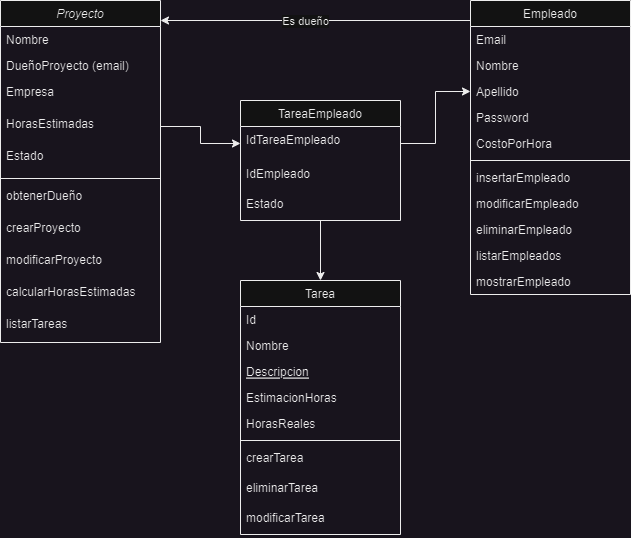

The diagram above was exported from draw.io. Its source (the exported page's mxGraphModel, read from the mxfile embedded in the PNG):
<mxGraphModel dx="1434" dy="756" grid="1" gridSize="10" guides="1" tooltips="1" connect="1" arrows="1" fold="1" page="1" pageScale="1" pageWidth="827" pageHeight="1169" math="0" shadow="0">
  <root>
    <mxCell id="WIyWlLk6GJQsqaUBKTNV-0" />
    <mxCell id="WIyWlLk6GJQsqaUBKTNV-1" parent="WIyWlLk6GJQsqaUBKTNV-0" />
    <mxCell id="zkfFHV4jXpPFQw0GAbJ--0" value="Proyecto" style="swimlane;fontStyle=2;align=center;verticalAlign=top;childLayout=stackLayout;horizontal=1;startSize=26;horizontalStack=0;resizeParent=1;resizeLast=0;collapsible=1;marginBottom=0;rounded=0;shadow=0;strokeWidth=1;" parent="WIyWlLk6GJQsqaUBKTNV-1" vertex="1">
      <mxGeometry x="110" y="120" width="160" height="342" as="geometry">
        <mxRectangle x="230" y="140" width="160" height="26" as="alternateBounds" />
      </mxGeometry>
    </mxCell>
    <mxCell id="zkfFHV4jXpPFQw0GAbJ--1" value="Nombre" style="text;align=left;verticalAlign=top;spacingLeft=4;spacingRight=4;overflow=hidden;rotatable=0;points=[[0,0.5],[1,0.5]];portConstraint=eastwest;" parent="zkfFHV4jXpPFQw0GAbJ--0" vertex="1">
      <mxGeometry y="26" width="160" height="26" as="geometry" />
    </mxCell>
    <mxCell id="zkfFHV4jXpPFQw0GAbJ--2" value="DueñoProyecto (email)" style="text;align=left;verticalAlign=top;spacingLeft=4;spacingRight=4;overflow=hidden;rotatable=0;points=[[0,0.5],[1,0.5]];portConstraint=eastwest;rounded=0;shadow=0;html=0;" parent="zkfFHV4jXpPFQw0GAbJ--0" vertex="1">
      <mxGeometry y="52" width="160" height="26" as="geometry" />
    </mxCell>
    <mxCell id="WO-AOdypydOdD0LEgdjE-7" value="Empresa" style="text;align=left;verticalAlign=top;spacingLeft=4;spacingRight=4;overflow=hidden;rotatable=0;points=[[0,0.5],[1,0.5]];portConstraint=eastwest;rounded=0;shadow=0;html=0;" vertex="1" parent="zkfFHV4jXpPFQw0GAbJ--0">
      <mxGeometry y="78" width="160" height="32" as="geometry" />
    </mxCell>
    <mxCell id="zkfFHV4jXpPFQw0GAbJ--3" value="HorasEstimadas" style="text;align=left;verticalAlign=top;spacingLeft=4;spacingRight=4;overflow=hidden;rotatable=0;points=[[0,0.5],[1,0.5]];portConstraint=eastwest;rounded=0;shadow=0;html=0;" parent="zkfFHV4jXpPFQw0GAbJ--0" vertex="1">
      <mxGeometry y="110" width="160" height="32" as="geometry" />
    </mxCell>
    <mxCell id="zkfFHV4jXpPFQw0GAbJ--5" value="Estado" style="text;align=left;verticalAlign=top;spacingLeft=4;spacingRight=4;overflow=hidden;rotatable=0;points=[[0,0.5],[1,0.5]];portConstraint=eastwest;" parent="zkfFHV4jXpPFQw0GAbJ--0" vertex="1">
      <mxGeometry y="142" width="160" height="32" as="geometry" />
    </mxCell>
    <mxCell id="zkfFHV4jXpPFQw0GAbJ--4" value="" style="line;html=1;strokeWidth=1;align=left;verticalAlign=middle;spacingTop=-1;spacingLeft=3;spacingRight=3;rotatable=0;labelPosition=right;points=[];portConstraint=eastwest;" parent="zkfFHV4jXpPFQw0GAbJ--0" vertex="1">
      <mxGeometry y="174" width="160" height="8" as="geometry" />
    </mxCell>
    <mxCell id="WO-AOdypydOdD0LEgdjE-8" value="obtenerDueño" style="text;align=left;verticalAlign=top;spacingLeft=4;spacingRight=4;overflow=hidden;rotatable=0;points=[[0,0.5],[1,0.5]];portConstraint=eastwest;" vertex="1" parent="zkfFHV4jXpPFQw0GAbJ--0">
      <mxGeometry y="182" width="160" height="32" as="geometry" />
    </mxCell>
    <mxCell id="WO-AOdypydOdD0LEgdjE-15" value="crearProyecto" style="text;align=left;verticalAlign=top;spacingLeft=4;spacingRight=4;overflow=hidden;rotatable=0;points=[[0,0.5],[1,0.5]];portConstraint=eastwest;" vertex="1" parent="zkfFHV4jXpPFQw0GAbJ--0">
      <mxGeometry y="214" width="160" height="32" as="geometry" />
    </mxCell>
    <mxCell id="WO-AOdypydOdD0LEgdjE-16" value="modificarProyecto" style="text;align=left;verticalAlign=top;spacingLeft=4;spacingRight=4;overflow=hidden;rotatable=0;points=[[0,0.5],[1,0.5]];portConstraint=eastwest;" vertex="1" parent="zkfFHV4jXpPFQw0GAbJ--0">
      <mxGeometry y="246" width="160" height="32" as="geometry" />
    </mxCell>
    <mxCell id="WO-AOdypydOdD0LEgdjE-17" value="calcularHorasEstimadas" style="text;align=left;verticalAlign=top;spacingLeft=4;spacingRight=4;overflow=hidden;rotatable=0;points=[[0,0.5],[1,0.5]];portConstraint=eastwest;rounded=0;shadow=0;html=0;" vertex="1" parent="zkfFHV4jXpPFQw0GAbJ--0">
      <mxGeometry y="278" width="160" height="32" as="geometry" />
    </mxCell>
    <mxCell id="WO-AOdypydOdD0LEgdjE-22" value="listarTareas" style="text;align=left;verticalAlign=top;spacingLeft=4;spacingRight=4;overflow=hidden;rotatable=0;points=[[0,0.5],[1,0.5]];portConstraint=eastwest;rounded=0;shadow=0;html=0;" vertex="1" parent="zkfFHV4jXpPFQw0GAbJ--0">
      <mxGeometry y="310" width="160" height="32" as="geometry" />
    </mxCell>
    <mxCell id="zkfFHV4jXpPFQw0GAbJ--6" value="Tarea" style="swimlane;fontStyle=0;align=center;verticalAlign=top;childLayout=stackLayout;horizontal=1;startSize=26;horizontalStack=0;resizeParent=1;resizeLast=0;collapsible=1;marginBottom=0;rounded=0;shadow=0;strokeWidth=1;" parent="WIyWlLk6GJQsqaUBKTNV-1" vertex="1">
      <mxGeometry x="350" y="400" width="160" height="254" as="geometry">
        <mxRectangle x="130" y="380" width="160" height="26" as="alternateBounds" />
      </mxGeometry>
    </mxCell>
    <mxCell id="zkfFHV4jXpPFQw0GAbJ--7" value="Id" style="text;align=left;verticalAlign=top;spacingLeft=4;spacingRight=4;overflow=hidden;rotatable=0;points=[[0,0.5],[1,0.5]];portConstraint=eastwest;" parent="zkfFHV4jXpPFQw0GAbJ--6" vertex="1">
      <mxGeometry y="26" width="160" height="26" as="geometry" />
    </mxCell>
    <mxCell id="zkfFHV4jXpPFQw0GAbJ--8" value="Nombre" style="text;align=left;verticalAlign=top;spacingLeft=4;spacingRight=4;overflow=hidden;rotatable=0;points=[[0,0.5],[1,0.5]];portConstraint=eastwest;rounded=0;shadow=0;html=0;" parent="zkfFHV4jXpPFQw0GAbJ--6" vertex="1">
      <mxGeometry y="52" width="160" height="26" as="geometry" />
    </mxCell>
    <mxCell id="zkfFHV4jXpPFQw0GAbJ--10" value="Descripcion" style="text;align=left;verticalAlign=top;spacingLeft=4;spacingRight=4;overflow=hidden;rotatable=0;points=[[0,0.5],[1,0.5]];portConstraint=eastwest;fontStyle=4" parent="zkfFHV4jXpPFQw0GAbJ--6" vertex="1">
      <mxGeometry y="78" width="160" height="26" as="geometry" />
    </mxCell>
    <mxCell id="zkfFHV4jXpPFQw0GAbJ--11" value="EstimacionHoras" style="text;align=left;verticalAlign=top;spacingLeft=4;spacingRight=4;overflow=hidden;rotatable=0;points=[[0,0.5],[1,0.5]];portConstraint=eastwest;" parent="zkfFHV4jXpPFQw0GAbJ--6" vertex="1">
      <mxGeometry y="104" width="160" height="26" as="geometry" />
    </mxCell>
    <mxCell id="WO-AOdypydOdD0LEgdjE-12" value="HorasReales" style="text;align=left;verticalAlign=top;spacingLeft=4;spacingRight=4;overflow=hidden;rotatable=0;points=[[0,0.5],[1,0.5]];portConstraint=eastwest;" vertex="1" parent="zkfFHV4jXpPFQw0GAbJ--6">
      <mxGeometry y="130" width="160" height="26" as="geometry" />
    </mxCell>
    <mxCell id="zkfFHV4jXpPFQw0GAbJ--9" value="" style="line;html=1;strokeWidth=1;align=left;verticalAlign=middle;spacingTop=-1;spacingLeft=3;spacingRight=3;rotatable=0;labelPosition=right;points=[];portConstraint=eastwest;" parent="zkfFHV4jXpPFQw0GAbJ--6" vertex="1">
      <mxGeometry y="156" width="160" height="8" as="geometry" />
    </mxCell>
    <mxCell id="WO-AOdypydOdD0LEgdjE-11" value="crearTarea" style="text;align=left;verticalAlign=top;spacingLeft=4;spacingRight=4;overflow=hidden;rotatable=0;points=[[0,0.5],[1,0.5]];portConstraint=eastwest;rounded=0;shadow=0;html=0;" vertex="1" parent="zkfFHV4jXpPFQw0GAbJ--6">
      <mxGeometry y="164" width="160" height="30" as="geometry" />
    </mxCell>
    <mxCell id="WO-AOdypydOdD0LEgdjE-13" value="eliminarTarea" style="text;align=left;verticalAlign=top;spacingLeft=4;spacingRight=4;overflow=hidden;rotatable=0;points=[[0,0.5],[1,0.5]];portConstraint=eastwest;rounded=0;shadow=0;html=0;" vertex="1" parent="zkfFHV4jXpPFQw0GAbJ--6">
      <mxGeometry y="194" width="160" height="30" as="geometry" />
    </mxCell>
    <mxCell id="WO-AOdypydOdD0LEgdjE-14" value="modificarTarea" style="text;align=left;verticalAlign=top;spacingLeft=4;spacingRight=4;overflow=hidden;rotatable=0;points=[[0,0.5],[1,0.5]];portConstraint=eastwest;rounded=0;shadow=0;html=0;" vertex="1" parent="zkfFHV4jXpPFQw0GAbJ--6">
      <mxGeometry y="224" width="160" height="30" as="geometry" />
    </mxCell>
    <mxCell id="WO-AOdypydOdD0LEgdjE-6" style="edgeStyle=orthogonalEdgeStyle;rounded=0;orthogonalLoop=1;jettySize=auto;html=1;exitX=0.5;exitY=1;exitDx=0;exitDy=0;" edge="1" parent="WIyWlLk6GJQsqaUBKTNV-1" source="zkfFHV4jXpPFQw0GAbJ--13" target="zkfFHV4jXpPFQw0GAbJ--6">
      <mxGeometry relative="1" as="geometry" />
    </mxCell>
    <mxCell id="zkfFHV4jXpPFQw0GAbJ--13" value="TareaEmpleado" style="swimlane;fontStyle=0;align=center;verticalAlign=top;childLayout=stackLayout;horizontal=1;startSize=26;horizontalStack=0;resizeParent=1;resizeLast=0;collapsible=1;marginBottom=0;rounded=0;shadow=0;strokeWidth=1;" parent="WIyWlLk6GJQsqaUBKTNV-1" vertex="1">
      <mxGeometry x="350" y="220" width="160" height="120" as="geometry">
        <mxRectangle x="340" y="380" width="170" height="26" as="alternateBounds" />
      </mxGeometry>
    </mxCell>
    <mxCell id="zkfFHV4jXpPFQw0GAbJ--14" value="IdTareaEmpleado&#10;" style="text;align=left;verticalAlign=top;spacingLeft=4;spacingRight=4;overflow=hidden;rotatable=0;points=[[0,0.5],[1,0.5]];portConstraint=eastwest;" parent="zkfFHV4jXpPFQw0GAbJ--13" vertex="1">
      <mxGeometry y="26" width="160" height="34" as="geometry" />
    </mxCell>
    <mxCell id="WO-AOdypydOdD0LEgdjE-9" value="IdEmpleado" style="text;align=left;verticalAlign=top;spacingLeft=4;spacingRight=4;overflow=hidden;rotatable=0;points=[[0,0.5],[1,0.5]];portConstraint=eastwest;" vertex="1" parent="zkfFHV4jXpPFQw0GAbJ--13">
      <mxGeometry y="60" width="160" height="30" as="geometry" />
    </mxCell>
    <mxCell id="WO-AOdypydOdD0LEgdjE-10" value="Estado" style="text;align=left;verticalAlign=top;spacingLeft=4;spacingRight=4;overflow=hidden;rotatable=0;points=[[0,0.5],[1,0.5]];portConstraint=eastwest;" vertex="1" parent="zkfFHV4jXpPFQw0GAbJ--13">
      <mxGeometry y="90" width="160" height="30" as="geometry" />
    </mxCell>
    <mxCell id="zkfFHV4jXpPFQw0GAbJ--17" value="Empleado" style="swimlane;fontStyle=0;align=center;verticalAlign=top;childLayout=stackLayout;horizontal=1;startSize=26;horizontalStack=0;resizeParent=1;resizeLast=0;collapsible=1;marginBottom=0;rounded=0;shadow=0;strokeWidth=1;" parent="WIyWlLk6GJQsqaUBKTNV-1" vertex="1">
      <mxGeometry x="580" y="120" width="160" height="294" as="geometry">
        <mxRectangle x="550" y="140" width="160" height="26" as="alternateBounds" />
      </mxGeometry>
    </mxCell>
    <mxCell id="zkfFHV4jXpPFQw0GAbJ--18" value="Email" style="text;align=left;verticalAlign=top;spacingLeft=4;spacingRight=4;overflow=hidden;rotatable=0;points=[[0,0.5],[1,0.5]];portConstraint=eastwest;" parent="zkfFHV4jXpPFQw0GAbJ--17" vertex="1">
      <mxGeometry y="26" width="160" height="26" as="geometry" />
    </mxCell>
    <mxCell id="zkfFHV4jXpPFQw0GAbJ--19" value="Nombre" style="text;align=left;verticalAlign=top;spacingLeft=4;spacingRight=4;overflow=hidden;rotatable=0;points=[[0,0.5],[1,0.5]];portConstraint=eastwest;rounded=0;shadow=0;html=0;" parent="zkfFHV4jXpPFQw0GAbJ--17" vertex="1">
      <mxGeometry y="52" width="160" height="26" as="geometry" />
    </mxCell>
    <mxCell id="zkfFHV4jXpPFQw0GAbJ--20" value="Apellido" style="text;align=left;verticalAlign=top;spacingLeft=4;spacingRight=4;overflow=hidden;rotatable=0;points=[[0,0.5],[1,0.5]];portConstraint=eastwest;rounded=0;shadow=0;html=0;" parent="zkfFHV4jXpPFQw0GAbJ--17" vertex="1">
      <mxGeometry y="78" width="160" height="26" as="geometry" />
    </mxCell>
    <mxCell id="zkfFHV4jXpPFQw0GAbJ--21" value="Password" style="text;align=left;verticalAlign=top;spacingLeft=4;spacingRight=4;overflow=hidden;rotatable=0;points=[[0,0.5],[1,0.5]];portConstraint=eastwest;rounded=0;shadow=0;html=0;" parent="zkfFHV4jXpPFQw0GAbJ--17" vertex="1">
      <mxGeometry y="104" width="160" height="26" as="geometry" />
    </mxCell>
    <mxCell id="zkfFHV4jXpPFQw0GAbJ--22" value="CostoPorHora" style="text;align=left;verticalAlign=top;spacingLeft=4;spacingRight=4;overflow=hidden;rotatable=0;points=[[0,0.5],[1,0.5]];portConstraint=eastwest;rounded=0;shadow=0;html=0;" parent="zkfFHV4jXpPFQw0GAbJ--17" vertex="1">
      <mxGeometry y="130" width="160" height="26" as="geometry" />
    </mxCell>
    <mxCell id="zkfFHV4jXpPFQw0GAbJ--23" value="" style="line;html=1;strokeWidth=1;align=left;verticalAlign=middle;spacingTop=-1;spacingLeft=3;spacingRight=3;rotatable=0;labelPosition=right;points=[];portConstraint=eastwest;" parent="zkfFHV4jXpPFQw0GAbJ--17" vertex="1">
      <mxGeometry y="156" width="160" height="8" as="geometry" />
    </mxCell>
    <mxCell id="zkfFHV4jXpPFQw0GAbJ--24" value="insertarEmpleado" style="text;align=left;verticalAlign=top;spacingLeft=4;spacingRight=4;overflow=hidden;rotatable=0;points=[[0,0.5],[1,0.5]];portConstraint=eastwest;" parent="zkfFHV4jXpPFQw0GAbJ--17" vertex="1">
      <mxGeometry y="164" width="160" height="26" as="geometry" />
    </mxCell>
    <mxCell id="zkfFHV4jXpPFQw0GAbJ--25" value="modificarEmpleado" style="text;align=left;verticalAlign=top;spacingLeft=4;spacingRight=4;overflow=hidden;rotatable=0;points=[[0,0.5],[1,0.5]];portConstraint=eastwest;" parent="zkfFHV4jXpPFQw0GAbJ--17" vertex="1">
      <mxGeometry y="190" width="160" height="26" as="geometry" />
    </mxCell>
    <mxCell id="WO-AOdypydOdD0LEgdjE-19" value="eliminarEmpleado" style="text;align=left;verticalAlign=top;spacingLeft=4;spacingRight=4;overflow=hidden;rotatable=0;points=[[0,0.5],[1,0.5]];portConstraint=eastwest;" vertex="1" parent="zkfFHV4jXpPFQw0GAbJ--17">
      <mxGeometry y="216" width="160" height="26" as="geometry" />
    </mxCell>
    <mxCell id="WO-AOdypydOdD0LEgdjE-20" value="listarEmpleados" style="text;align=left;verticalAlign=top;spacingLeft=4;spacingRight=4;overflow=hidden;rotatable=0;points=[[0,0.5],[1,0.5]];portConstraint=eastwest;" vertex="1" parent="zkfFHV4jXpPFQw0GAbJ--17">
      <mxGeometry y="242" width="160" height="26" as="geometry" />
    </mxCell>
    <mxCell id="WO-AOdypydOdD0LEgdjE-21" value="mostrarEmpleado" style="text;align=left;verticalAlign=top;spacingLeft=4;spacingRight=4;overflow=hidden;rotatable=0;points=[[0,0.5],[1,0.5]];portConstraint=eastwest;" vertex="1" parent="zkfFHV4jXpPFQw0GAbJ--17">
      <mxGeometry y="268" width="160" height="26" as="geometry" />
    </mxCell>
    <mxCell id="WO-AOdypydOdD0LEgdjE-1" style="edgeStyle=orthogonalEdgeStyle;rounded=0;orthogonalLoop=1;jettySize=auto;html=1;entryX=1;entryY=0.5;entryDx=0;entryDy=0;" edge="1" parent="WIyWlLk6GJQsqaUBKTNV-1">
      <mxGeometry relative="1" as="geometry">
        <mxPoint x="580" y="140" as="sourcePoint" />
        <mxPoint x="270" y="140" as="targetPoint" />
      </mxGeometry>
    </mxCell>
    <mxCell id="WO-AOdypydOdD0LEgdjE-2" value="Es dueño" style="edgeLabel;html=1;align=center;verticalAlign=middle;resizable=0;points=[];" vertex="1" connectable="0" parent="WO-AOdypydOdD0LEgdjE-1">
      <mxGeometry x="0.21" y="1" relative="1" as="geometry">
        <mxPoint x="22" y="-1" as="offset" />
      </mxGeometry>
    </mxCell>
    <mxCell id="WO-AOdypydOdD0LEgdjE-4" style="edgeStyle=orthogonalEdgeStyle;rounded=0;orthogonalLoop=1;jettySize=auto;html=1;exitX=1;exitY=0.5;exitDx=0;exitDy=0;entryX=0;entryY=0.5;entryDx=0;entryDy=0;" edge="1" parent="WIyWlLk6GJQsqaUBKTNV-1" source="zkfFHV4jXpPFQw0GAbJ--3" target="zkfFHV4jXpPFQw0GAbJ--14">
      <mxGeometry relative="1" as="geometry" />
    </mxCell>
    <mxCell id="WO-AOdypydOdD0LEgdjE-5" style="edgeStyle=orthogonalEdgeStyle;rounded=0;orthogonalLoop=1;jettySize=auto;html=1;exitX=1;exitY=0.5;exitDx=0;exitDy=0;entryX=0;entryY=0.5;entryDx=0;entryDy=0;" edge="1" parent="WIyWlLk6GJQsqaUBKTNV-1" source="zkfFHV4jXpPFQw0GAbJ--14" target="zkfFHV4jXpPFQw0GAbJ--20">
      <mxGeometry relative="1" as="geometry" />
    </mxCell>
  </root>
</mxGraphModel>